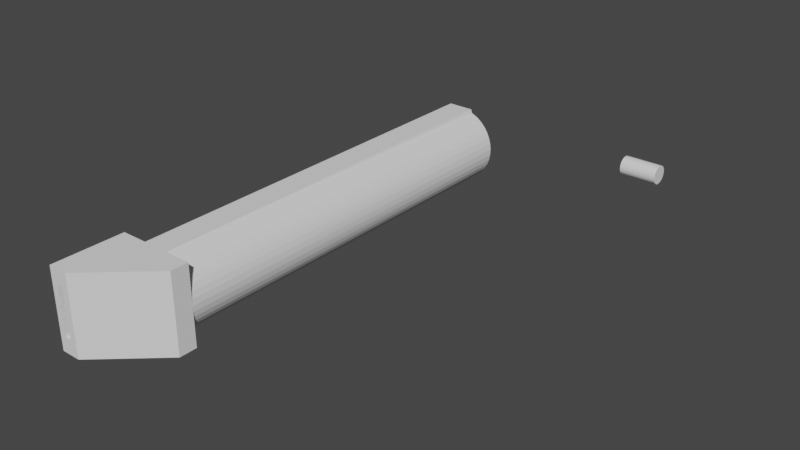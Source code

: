 # Source: flute_with_full_faces.blend  (saved by Blender 2.93.21; exported with 4.5.12 LTS)
import bpy
from mathutils import Matrix  # noqa: F401  (used for matrix-valued properties, if any)

bpy.ops.wm.read_factory_settings(use_empty=True)
scene = bpy.context.scene
scene.name = 'Scene'

# ---- collections
col_collection = bpy.data.collections.new('Collection'); scene.collection.children.link(col_collection)

# ---- world
world_world = bpy.data.worlds.new('World'); scene.world = world_world
world_world.use_nodes = True; world_world.node_tree.nodes.clear()
_N = world_world.node_tree.nodes; _L = world_world.node_tree.links
n0 = _N.new('ShaderNodeOutputWorld'); n0.name = 'World Output'; n0.location = (300, 300)
n1 = _N.new('ShaderNodeBackground'); n1.name = 'Background'; n1.location = (10, 300)
n1.inputs[0].default_value = (0.05088, 0.05088, 0.05088, 1.0)
_L.new(n1.outputs[0], n0.inputs[0])
n0.is_active_output = True
world_world.color = (0.05088, 0.05088, 0.05088)
world_world.use_sun_shadow = False
world_world.sun_shadow_jitter_overblur = 0.0

# ---- meshes
me_flute_gm_002 = bpy.data.meshes.new('flute-gm.002')
me_flute_gm_002.from_pydata([(8.31, 14.62, -2.715), (8.717, 14.62, -4.073), (8.769, 14.62, -4.788), (8.563, 14.62, -3.378), (1.968, 14.62, -1.88), (1.462, 14.62, -1.88), (1.462, 14.62, -7.697), (1.462, 0.0, -1.88), (7.165, 14.62, -2.272), (7.538, 14.62, -2.829), (7.813, 14.62, -3.447), (7.982, 14.62, -4.106), (8.038, 14.62, -4.788), (7.982, 14.62, -5.47), (7.813, 14.62, -6.13), (7.538, 14.62, -6.748), (7.165, 14.62, -7.305), (1.968, 14.62, -7.697), (1.169, 17.54, -7.697), (1.462, 0.0, -7.697), (0.9619, 14.62, -7.697), (1.968, 32.15, -1.88), (0.7308, 0.0, -1.88), (0.9619, 14.62, -1.88), (1.462, 17.54, -1.88), (1.507, 18.86, -1.88), (1.553, 20.19, -1.88), (1.599, 21.52, -1.88), (1.645, 22.85, -1.88), (1.691, 24.18, -1.88), (1.738, 25.51, -1.88), (1.784, 26.84, -1.88), (1.83, 28.17, -1.88), (1.876, 29.5, -1.88), (1.922, 30.83, -1.88), (6.706, 14.62, -1.793), (2.487, 14.62, -1.474), (6.175, 14.62, -1.408), (3.064, 14.62, -1.172), (2.558, 95.09, -1.43), (5.588, 14.62, -1.127), (3.683, 14.62, -0.9825), (3.135, 95.09, -1.144), (4.965, 14.62, -0.9595), (4.323, 14.62, -0.9109), (3.75, 95.09, -0.9694), (4.385, 95.09, -0.9102), (5.02, 95.09, -0.9694), (5.634, 95.09, -1.144), (6.211, 95.09, -1.43), (6.733, 95.09, -1.817), (7.184, 95.09, -2.296), (7.549, 95.09, -2.85), (7.818, 95.09, -3.462), (7.983, 95.09, -4.113), (8.038, 95.09, -4.788), (7.818, 95.09, -6.115), (7.983, 95.09, -5.463), (7.549, 95.09, -6.727), (7.184, 95.09, -7.281), (6.706, 14.62, -7.783), (6.733, 95.09, -7.759), (2.487, 14.62, -8.102), (6.175, 14.62, -8.169), (6.211, 95.09, -8.147), (3.064, 14.62, -8.404), (5.588, 14.62, -8.45), (5.634, 95.09, -8.432), (3.683, 14.62, -8.594), (4.965, 14.62, -8.617), (5.02, 95.09, -8.607), (4.323, 14.62, -8.666), (4.385, 95.09, -8.666), (3.75, 95.09, -8.607), (3.135, 95.09, -8.432), (2.558, 95.09, -8.147), (2.036, 95.09, -7.759), (1.462, 17.54, -7.697), (1.507, 18.86, -7.697), (1.922, 30.83, -7.697), (1.968, 32.15, -7.697), (1.876, 29.5, -7.697), (1.83, 28.17, -7.697), (1.784, 26.84, -7.697), (1.738, 25.51, -7.697), (1.691, 24.18, -7.697), (1.645, 22.85, -7.697), (1.599, 21.52, -7.697), (1.553, 20.19, -7.697), (5.846, 14.62, 0.0), (7.964, 14.62, -2.101), (8.765, 97.28, -4.581), (8.717, 14.62, -5.504), (8.74, 97.28, -5.32), (8.678, 97.28, -3.845), (8.482, 97.28, -3.133), (8.183, 97.28, -2.465), (7.787, 97.28, -1.853), (7.304, 97.28, -1.317), (6.752, 97.28, -0.8714), (5.992, 97.22, -0.4605), (5.846, 97.22, 0.0), (6.464, 14.62, -8.886), (5.846, 14.62, -9.176), (5.846, 97.28, -9.176), (7.029, 14.62, -8.5), (6.487, 97.28, -8.872), (7.533, 14.62, -8.027), (7.068, 97.28, -8.468), (7.964, 14.62, -7.476), (7.585, 97.28, -7.969), (8.31, 14.62, -6.861), (8.021, 97.28, -7.389), (8.563, 14.62, -6.199), (8.363, 97.28, -6.744), (8.605, 97.28, -6.048), (2.364, 14.62, -0.6583), (2.923, 14.62, -0.4008), (2.778, 97.22, -0.4605), (1.846, 14.62, -0.9941), (2.017, 97.28, -0.8714), (1.376, 14.62, -1.403), (1.465, 97.28, -1.317), (0.9619, 32.15, -1.88), (0.9821, 97.28, -1.853), (1.169, 17.54, -1.88), (0.9849, 30.53, -1.88), (1.008, 28.9, -1.88), (1.031, 27.28, -1.88), (1.054, 25.65, -1.88), (1.077, 24.03, -1.88), (1.1, 22.4, -1.88), (1.123, 20.78, -1.88), (1.146, 19.15, -1.88), (0.7308, 0.0, -7.697), (1.376, 14.62, -8.174), (0.9619, 32.15, -7.697), (1.146, 19.15, -7.697), (1.123, 20.78, -7.697), (1.1, 22.4, -7.697), (1.077, 24.03, -7.697), (1.054, 25.65, -7.697), (1.031, 27.28, -7.697), (1.008, 28.9, -7.697), (0.9849, 30.53, -7.697), (1.846, 14.62, -8.583), (1.701, 97.28, -8.468), (1.184, 97.28, -7.969), (2.364, 14.62, -8.918), (2.283, 97.28, -8.872), (2.923, 14.62, -9.176), (2.923, 97.28, -9.176), (2.923, 97.28, -9.527), (2.923, 97.22, 0.0), (1.479, 18.86, -2.288), (1.462, 17.54, -2.327), (1.496, 20.19, -2.28), (1.514, 21.52, -2.272), (1.532, 22.85, -2.265), (1.549, 24.18, -2.257), (1.567, 25.51, -2.249), (1.584, 26.84, -2.242), (1.602, 28.17, -2.234), (1.619, 29.5, -2.226), (1.637, 30.83, -2.219), (1.744, 32.15, -2.107), (1.585, 95.09, -2.296), (0.7306, 30.53, -2.313), (0.7662, 32.15, -2.16), (0.7855, 28.9, -2.319), (0.8404, 27.28, -2.326), (0.8953, 25.65, -2.332), (0.9502, 24.03, -2.339), (1.005, 22.4, -2.345), (1.06, 20.78, -2.352), (1.115, 19.15, -2.358), (1.169, 17.54, -2.409), (1.169, 17.54, -7.168), (1.462, 17.54, -7.249), (1.115, 19.15, -7.219), (1.06, 20.78, -7.225), (1.005, 22.4, -7.232), (0.9502, 24.03, -7.238), (0.8953, 25.65, -7.245), (0.8404, 27.28, -7.251), (0.7855, 28.9, -7.258), (0.7306, 30.53, -7.264), (0.7662, 32.15, -7.417), (0.7486, 97.28, -7.389), (1.637, 30.83, -7.358), (1.744, 32.15, -7.469), (1.619, 29.5, -7.35), (1.602, 28.17, -7.343), (1.584, 26.84, -7.335), (1.567, 25.51, -7.327), (1.549, 24.18, -7.32), (1.532, 22.85, -7.312), (1.514, 21.52, -7.304), (1.496, 20.19, -7.297), (1.479, 18.86, -7.289), (0.586, 97.28, -2.465), (0.5909, 32.15, -2.455), (0.4064, 97.28, -6.744), (0.2872, 97.28, -3.133), (0.3049, 32.15, -3.083), (0.4368, 32.15, -2.763), (0.1638, 97.28, -6.048), (0.09106, 97.28, -3.845), (0.1106, 32.15, -3.75), (0.196, 32.15, -3.413), (0.029, 97.28, -5.32), (0.004614, 97.28, -4.581), (0.01233, 32.15, -4.44), (0.04926, 32.15, -4.093), (0.01233, 32.15, -5.137), (0.0, 32.15, -4.788), (0.1106, 32.15, -5.827), (0.04926, 32.15, -5.484), (0.3049, 32.15, -6.493), (0.196, 32.15, -6.164), (0.5909, 32.15, -7.122), (0.4368, 32.15, -6.813), (0.5181, 30.53, -6.803), (0.3499, 30.53, -6.32), (0.2282, 30.53, -5.819), (0.1546, 30.53, -5.307), (0.1299, 30.53, -4.788), (0.1546, 30.53, -4.27), (0.2282, 30.53, -3.758), (0.3499, 30.53, -3.257), (0.5181, 30.53, -2.773), (0.7833, 32.15, -4.133), (0.7866, 95.09, -4.113), (0.7308, 95.09, -4.788), (0.7866, 95.09, -5.463), (0.7439, 32.15, -4.459), (0.7308, 32.15, -4.788), (0.9392, 32.15, -3.497), (0.9514, 95.09, -3.462), (0.8486, 32.15, -3.812), (1.194, 32.15, -2.899), (1.22, 95.09, -2.85), (0.9514, 95.09, -6.115), (1.055, 32.15, -3.192), (1.54, 32.15, -2.354), (1.22, 95.09, -6.727), (1.356, 32.15, -2.619), (1.585, 95.09, -7.281), (1.388, 30.83, -2.592), (1.18, 30.83, -2.995), (1.014, 30.83, -3.422), (0.8942, 30.83, -3.867), (0.8216, 30.83, -4.324), (0.7439, 32.15, -5.117), (0.7972, 30.83, -4.788), (1.356, 32.15, -6.958), (1.54, 32.15, -7.222), (1.055, 32.15, -6.384), (1.194, 32.15, -6.678), (0.8486, 32.15, -5.765), (0.9392, 32.15, -6.079), (0.7833, 32.15, -5.444), (0.8216, 30.83, -5.252), (0.8942, 30.83, -5.71), (1.014, 30.83, -6.155), (1.18, 30.83, -6.582), (1.388, 30.83, -6.985), (1.462, 17.54, -6.802), (1.454, 18.86, -6.878), (1.169, 17.54, -6.639), (1.462, 17.54, -6.354), (1.434, 18.86, -6.463), (1.169, 17.54, -6.11), (1.462, 17.54, -5.907), (1.417, 18.86, -6.047), (1.169, 17.54, -5.582), (1.462, 17.54, -5.46), (1.405, 18.86, -5.628), (1.169, 17.54, -5.053), (1.462, 17.54, -5.012), (1.398, 18.86, -5.209), (1.169, 17.54, -4.524), (1.462, 17.54, -4.565), (1.396, 18.86, -4.788), (1.462, 17.54, -4.117), (1.398, 18.86, -4.368), (1.169, 17.54, -3.995), (1.462, 17.54, -3.67), (1.405, 18.86, -3.948), (1.169, 17.54, -3.466), (1.462, 17.54, -3.222), (1.417, 18.86, -3.53), (1.169, 17.54, -2.937), (1.462, 17.54, -2.775), (1.434, 18.86, -3.113), (1.454, 18.86, -2.699), (1.088, 19.15, -2.84), (1.068, 19.15, -3.324), (1.052, 19.15, -3.811), (1.043, 19.15, -4.299), (1.04, 19.15, -4.788), (1.043, 19.15, -5.277), (1.052, 19.15, -5.765), (1.068, 19.15, -6.252), (1.088, 19.15, -6.737), (1.447, 20.19, -6.89), (1.405, 20.19, -6.477), (1.372, 20.19, -6.059), (1.349, 20.19, -5.637), (1.334, 20.19, -5.213), (1.329, 20.19, -4.788), (1.334, 20.19, -4.363), (1.349, 20.19, -3.939), (1.372, 20.19, -3.518), (1.405, 20.19, -3.1), (1.447, 20.19, -2.687), (1.396, 29.5, -2.604), (1.208, 29.5, -3.008), (1.059, 29.5, -3.434), (0.951, 29.5, -3.876), (0.8856, 29.5, -4.329), (0.8637, 29.5, -4.788), (0.8856, 29.5, -5.247), (0.951, 29.5, -5.701), (1.059, 29.5, -6.143), (1.208, 29.5, -6.569), (1.396, 29.5, -6.973), (1.403, 28.17, -2.616), (1.236, 28.17, -3.021), (1.104, 28.17, -3.446), (1.008, 28.17, -3.885), (0.9497, 28.17, -4.334), (0.9302, 28.17, -4.788), (0.9497, 28.17, -5.243), (1.008, 28.17, -5.692), (1.104, 28.17, -6.131), (1.236, 28.17, -6.556), (1.403, 28.17, -6.961), (1.41, 26.84, -2.628), (1.264, 26.84, -3.034), (1.149, 26.84, -3.458), (1.065, 26.84, -3.894), (1.014, 26.84, -4.339), (0.9967, 26.84, -4.788), (1.014, 26.84, -5.238), (1.065, 26.84, -5.683), (1.149, 26.84, -6.119), (1.264, 26.84, -6.542), (1.41, 26.84, -6.949), (1.418, 25.51, -2.64), (1.293, 25.51, -3.047), (1.193, 25.51, -3.47), (1.121, 25.51, -3.903), (1.078, 25.51, -4.344), (1.063, 25.51, -4.788), (1.078, 25.51, -5.233), (1.121, 25.51, -5.674), (1.193, 25.51, -6.107), (1.293, 25.51, -6.529), (1.418, 25.51, -6.937), (1.425, 24.18, -2.651), (1.321, 24.18, -3.061), (1.238, 24.18, -3.482), (1.178, 24.18, -3.912), (1.142, 24.18, -4.349), (1.13, 24.18, -4.788), (1.142, 24.18, -5.228), (1.178, 24.18, -5.665), (1.238, 24.18, -6.095), (1.321, 24.18, -6.516), (1.425, 24.18, -6.925), (1.432, 22.85, -2.663), (1.349, 22.85, -3.074), (1.283, 22.85, -3.494), (1.235, 22.85, -3.921), (1.206, 22.85, -4.354), (1.196, 22.85, -4.788), (1.206, 22.85, -5.223), (1.235, 22.85, -5.655), (1.283, 22.85, -6.083), (1.349, 22.85, -6.503), (1.432, 22.85, -6.913), (1.44, 21.52, -2.675), (1.377, 21.52, -3.087), (1.328, 21.52, -3.506), (1.292, 21.52, -3.93), (1.27, 21.52, -4.358), (1.263, 21.52, -4.788), (1.27, 21.52, -5.218), (1.292, 21.52, -5.646), (1.328, 21.52, -6.071), (1.377, 21.52, -6.49), (1.44, 21.52, -6.901), (1.007, 20.78, -2.83), (0.965, 20.78, -3.315), (0.9347, 20.78, -3.804), (0.9163, 20.78, -4.295), (0.9102, 20.78, -4.788), (0.9163, 20.78, -5.281), (0.9347, 20.78, -5.773), (0.965, 20.78, -6.262), (1.007, 20.78, -6.746), (0.5995, 28.9, -6.794), (0.4524, 28.9, -6.31), (0.3459, 28.9, -5.811), (0.2815, 28.9, -5.302), (0.26, 28.9, -4.788), (0.2815, 28.9, -4.274), (0.3459, 28.9, -3.765), (0.4524, 28.9, -3.266), (0.5995, 28.9, -2.783), (0.681, 27.28, -6.784), (0.5549, 27.28, -6.301), (0.4637, 27.28, -5.804), (0.4085, 27.28, -5.298), (0.39, 27.28, -4.788), (0.4085, 27.28, -4.278), (0.4637, 27.28, -3.773), (0.5549, 27.28, -3.276), (0.681, 27.28, -2.792), (0.7625, 25.65, -6.775), (0.6574, 25.65, -6.291), (0.5814, 25.65, -5.796), (0.5354, 25.65, -5.294), (0.52, 25.65, -4.788), (0.5354, 25.65, -4.283), (0.5814, 25.65, -3.781), (0.6574, 25.65, -3.286), (0.7625, 25.65, -2.802), (0.844, 24.03, -6.765), (0.76, 24.03, -6.281), (0.6992, 24.03, -5.788), (0.6624, 24.03, -5.29), (0.6501, 24.03, -4.788), (0.6624, 24.03, -4.287), (0.6992, 24.03, -3.788), (0.76, 24.03, -3.295), (0.844, 24.03, -2.811), (0.9255, 22.4, -6.756), (0.8625, 22.4, -6.272), (0.8169, 22.4, -5.781), (0.7894, 22.4, -5.286), (0.7801, 22.4, -4.788), (0.7894, 22.4, -4.291), (0.8169, 22.4, -3.796), (0.8625, 22.4, -3.305), (0.9255, 22.4, -2.821), (0.0, 0.0, -9.527), (5.846, 97.28, -9.527), (2.923, 14.62, -9.527), (5.846, 14.62, -9.527), (8.769, 10.96, -9.527), (8.74, 14.62, -9.528), (8.769, 14.62, -9.527), (2.192, 0.0, -9.527), (0.0, 14.62, -9.527), (0.0, 0.0, 0.0), (8.762, 14.62, 0.0), (2.923, 14.62, 0.0), (8.769, 10.96, 0.0), (2.192, 0.0, 0.0), (0.007044, 14.62, 0.0), (6.905, 14.62, -0.7623), (7.435, 14.62, -1.373)], [], [(4, 6, 5), (7, 5, 6), (8, 6, 4), (9, 6, 8), (10, 6, 9), (11, 6, 10), (12, 6, 11), (13, 6, 12), (14, 6, 13), (15, 6, 14), (16, 6, 15), (17, 6, 16), (18, 6, 17), (19, 6, 20), (18, 20, 6), (19, 7, 6), (21, 4, 5), (22, 23, 5), (24, 5, 23), (7, 22, 5), (25, 5, 24), (26, 5, 25), (27, 5, 26), (28, 5, 27), (29, 5, 28), (30, 5, 29), (31, 5, 30), (32, 5, 31), (33, 5, 32), (34, 5, 33), (21, 5, 34), (35, 4, 36), (21, 36, 4), (8, 4, 35), (37, 36, 38), (39, 38, 36), (35, 36, 37), (40, 38, 41), (42, 41, 38), (37, 38, 40), (42, 38, 39), (43, 41, 44), (45, 44, 41), (40, 41, 43), (45, 41, 42), (46, 43, 44), (46, 44, 45), (47, 40, 43), (47, 43, 46), (48, 37, 40), (48, 40, 47), (49, 35, 37), (49, 37, 48), (50, 8, 35), (50, 35, 49), (51, 9, 8), (51, 8, 50), (52, 10, 9), (52, 9, 51), (53, 11, 10), (53, 10, 52), (54, 12, 11), (54, 11, 53), (55, 13, 12), (55, 12, 54), (56, 14, 13), (57, 13, 55), (56, 13, 57), (58, 15, 14), (58, 14, 56), (59, 16, 15), (59, 15, 58), (17, 16, 60), (61, 60, 16), (61, 16, 59), (62, 60, 63), (64, 63, 60), (17, 60, 62), (64, 60, 61), (65, 63, 66), (67, 66, 63), (62, 63, 65), (67, 63, 64), (68, 66, 69), (70, 69, 66), (65, 66, 68), (70, 66, 67), (68, 69, 71), (72, 71, 69), (72, 69, 70), (73, 68, 71), (73, 71, 72), (74, 65, 68), (74, 68, 73), (75, 62, 65), (75, 65, 74), (76, 17, 62), (76, 62, 75), (18, 17, 77), (78, 77, 17), (79, 17, 80), (76, 80, 17), (81, 17, 79), (82, 17, 81), (83, 17, 82), (84, 17, 83), (85, 17, 84), (86, 17, 85), (87, 17, 86), (88, 17, 87), (78, 17, 88), (91, 1, 2), (92, 2, 452, 450, 103, 102, 105, 107, 109, 111, 113), (93, 2, 92), (452, 2, 453), (91, 2, 93), (94, 3, 1), (94, 1, 91), (95, 0, 3), (95, 3, 94), (96, 90, 0), (96, 0, 95), (101, 153, 458, 461, 456, 460, 459, 457, 89), (97, 90, 96), (100, 101, 89), (104, 102, 103), (106, 105, 102), (106, 102, 104), (108, 107, 105), (108, 105, 106), (110, 109, 107), (110, 107, 108), (112, 111, 109), (112, 109, 110), (114, 113, 111), (114, 111, 112), (115, 92, 113), (115, 113, 114), (93, 92, 115), (118, 116, 117), (120, 119, 116), (120, 116, 118), (122, 121, 119), (122, 119, 120), (121, 123, 23), (124, 121, 122), (125, 24, 23), (126, 23, 123), (123, 121, 124), (127, 23, 126), (128, 23, 127), (129, 23, 128), (130, 23, 129), (131, 23, 130), (132, 23, 131), (133, 23, 132), (125, 23, 133), (148, 150, 449, 455, 20, 135, 145), (455, 461, 23, 20), (136, 135, 20), (137, 20, 18), (138, 20, 137), (139, 20, 138), (140, 20, 139), (141, 20, 140), (142, 20, 141), (143, 20, 142), (144, 20, 143), (136, 20, 144), (146, 145, 135), (147, 135, 136), (146, 135, 147), (149, 148, 145), (149, 145, 146), (149, 150, 148), (20, 23, 22, 134), (448, 104, 103, 450), (151, 150, 149), (150, 151, 152, 449), (118, 153, 101, 100), (154, 25, 24), (155, 24, 125), (154, 24, 155), (156, 26, 25), (156, 25, 154), (157, 27, 26), (156, 157, 26), (158, 28, 27), (157, 158, 27), (159, 29, 28), (158, 159, 28), (160, 30, 29), (159, 160, 29), (161, 31, 30), (160, 161, 30), (162, 32, 31), (161, 162, 31), (163, 33, 32), (162, 163, 32), (164, 34, 33), (163, 164, 33), (165, 21, 34), (164, 165, 34), (165, 166, 21), (167, 126, 123), (168, 123, 124), (167, 123, 168), (169, 127, 126), (169, 126, 167), (170, 128, 127), (170, 127, 169), (171, 129, 128), (171, 128, 170), (172, 130, 129), (172, 129, 171), (173, 131, 130), (173, 130, 172), (174, 132, 131), (174, 131, 173), (175, 133, 132), (174, 175, 132), (176, 125, 133), (175, 176, 133), (176, 155, 125), (177, 18, 77), (178, 77, 78), (177, 77, 178), (179, 137, 18), (179, 18, 177), (180, 138, 137), (180, 137, 179), (181, 139, 138), (180, 181, 138), (182, 140, 139), (181, 182, 139), (183, 141, 140), (182, 183, 140), (184, 142, 141), (183, 184, 141), (185, 143, 142), (184, 185, 142), (186, 144, 143), (185, 186, 143), (187, 136, 144), (186, 187, 144), (147, 136, 188), (187, 188, 136), (189, 79, 80), (190, 80, 76), (189, 80, 190), (191, 81, 79), (191, 79, 189), (192, 82, 81), (192, 81, 191), (193, 83, 82), (193, 82, 192), (194, 84, 83), (194, 83, 193), (195, 85, 84), (195, 84, 194), (196, 86, 85), (196, 85, 195), (197, 87, 86), (197, 86, 196), (198, 88, 87), (198, 87, 197), (199, 78, 88), (198, 199, 88), (199, 178, 78), (149, 120, 118), (151, 149, 118), (100, 104, 118), (118, 104, 151), (146, 122, 120), (149, 146, 120), (147, 124, 122), (146, 147, 122), (188, 200, 124), (201, 124, 200), (147, 188, 124), (168, 124, 201), (202, 203, 200), (204, 200, 203), (188, 202, 200), (205, 200, 204), (201, 200, 205), (206, 207, 203), (208, 203, 207), (202, 206, 203), (209, 203, 208), (204, 203, 209), (210, 211, 207), (212, 207, 211), (206, 210, 207), (213, 207, 212), (208, 207, 213), (214, 211, 210), (215, 211, 214), (212, 211, 215), (216, 210, 206), (217, 210, 216), (214, 210, 217), (218, 206, 202), (219, 206, 218), (216, 206, 219), (220, 202, 188), (221, 202, 220), (218, 202, 221), (220, 188, 187), (186, 220, 187), (186, 221, 220), (222, 218, 221), (222, 221, 186), (223, 219, 218), (223, 218, 222), (223, 216, 219), (224, 217, 216), (224, 216, 223), (225, 214, 217), (225, 217, 224), (225, 215, 214), (226, 212, 215), (226, 215, 225), (227, 213, 212), (227, 212, 226), (228, 208, 213), (228, 213, 227), (228, 209, 208), (229, 204, 209), (229, 209, 228), (230, 205, 204), (230, 204, 229), (230, 201, 205), (167, 168, 201), (167, 201, 230), (100, 106, 104), (99, 108, 106), (100, 99, 106), (98, 110, 108), (99, 98, 108), (97, 112, 110), (98, 97, 110), (96, 114, 112), (97, 96, 112), (95, 115, 114), (96, 95, 114), (94, 93, 115), (95, 94, 115), (94, 91, 93), (231, 233, 232), (234, 232, 233), (235, 233, 231), (236, 233, 235), (234, 233, 236), (237, 232, 238), (234, 238, 232), (239, 232, 237), (231, 232, 239), (240, 238, 241), (242, 241, 238), (243, 238, 240), (237, 238, 243), (234, 242, 238), (244, 241, 166), (245, 166, 241), (246, 241, 244), (240, 241, 246), (242, 245, 241), (76, 39, 36, 21, 166, 247), (244, 166, 165), (245, 247, 166), (75, 42, 39), (76, 75, 39), (74, 45, 42), (75, 74, 42), (73, 46, 45), (74, 73, 45), (72, 47, 46), (73, 72, 46), (70, 48, 47), (72, 70, 47), (67, 49, 48), (70, 67, 48), (64, 50, 49), (67, 64, 49), (61, 51, 50), (64, 61, 50), (59, 52, 51), (61, 59, 51), (58, 53, 52), (59, 58, 52), (56, 54, 53), (58, 56, 53), (57, 55, 54), (56, 57, 54), (164, 244, 165), (248, 246, 244), (248, 244, 164), (248, 240, 246), (249, 243, 240), (249, 240, 248), (250, 237, 243), (250, 243, 249), (250, 239, 237), (251, 231, 239), (251, 239, 250), (252, 235, 231), (252, 231, 251), (252, 236, 235), (253, 234, 236), (254, 253, 236), (254, 236, 252), (190, 76, 247), (255, 247, 245), (256, 247, 255), (190, 247, 256), (257, 245, 242), (258, 245, 257), (255, 245, 258), (259, 242, 234), (260, 242, 259), (257, 242, 260), (261, 234, 253), (259, 234, 261), (262, 261, 253), (262, 253, 254), (263, 259, 261), (263, 261, 262), (263, 260, 259), (264, 257, 260), (264, 260, 263), (265, 258, 257), (265, 257, 264), (265, 255, 258), (266, 256, 255), (266, 255, 265), (189, 190, 256), (189, 256, 266), (177, 178, 267), (268, 267, 178), (268, 178, 199), (269, 267, 270), (271, 270, 267), (177, 267, 269), (271, 267, 268), (272, 270, 273), (274, 273, 270), (269, 270, 272), (274, 270, 271), (275, 273, 276), (277, 276, 273), (272, 273, 275), (277, 273, 274), (278, 276, 279), (280, 279, 276), (275, 276, 278), (280, 276, 277), (281, 279, 282), (283, 282, 279), (278, 279, 281), (283, 279, 280), (281, 282, 284), (285, 284, 282), (285, 282, 283), (286, 284, 287), (288, 287, 284), (281, 284, 286), (288, 284, 285), (289, 287, 290), (291, 290, 287), (286, 287, 289), (291, 287, 288), (292, 290, 293), (294, 293, 290), (289, 290, 292), (294, 290, 291), (176, 293, 155), (295, 155, 293), (292, 293, 176), (295, 293, 294), (154, 155, 295), (296, 292, 176), (296, 176, 175), (297, 289, 292), (297, 292, 296), (298, 286, 289), (298, 289, 297), (299, 281, 286), (299, 286, 298), (300, 278, 281), (300, 281, 299), (301, 275, 278), (301, 278, 300), (302, 272, 275), (302, 275, 301), (303, 269, 272), (303, 272, 302), (304, 177, 269), (304, 269, 303), (179, 177, 304), (198, 268, 199), (305, 271, 268), (198, 305, 268), (306, 274, 271), (305, 306, 271), (307, 277, 274), (306, 307, 274), (308, 280, 277), (307, 308, 277), (309, 283, 280), (308, 309, 280), (310, 285, 283), (309, 310, 283), (311, 288, 285), (310, 311, 285), (312, 291, 288), (311, 312, 288), (313, 294, 291), (312, 313, 291), (314, 295, 294), (313, 314, 294), (315, 154, 295), (314, 315, 295), (315, 156, 154), (163, 248, 164), (316, 249, 248), (316, 248, 163), (317, 250, 249), (317, 249, 316), (318, 251, 250), (318, 250, 317), (319, 252, 251), (319, 251, 318), (320, 254, 252), (320, 252, 319), (321, 262, 254), (321, 254, 320), (322, 263, 262), (322, 262, 321), (323, 264, 263), (323, 263, 322), (324, 265, 264), (324, 264, 323), (325, 266, 265), (325, 265, 324), (326, 189, 266), (326, 266, 325), (191, 189, 326), (162, 316, 163), (327, 317, 316), (327, 316, 162), (328, 318, 317), (328, 317, 327), (329, 319, 318), (329, 318, 328), (330, 320, 319), (330, 319, 329), (331, 321, 320), (331, 320, 330), (332, 322, 321), (332, 321, 331), (333, 323, 322), (333, 322, 332), (334, 324, 323), (334, 323, 333), (335, 325, 324), (335, 324, 334), (336, 326, 325), (336, 325, 335), (337, 191, 326), (337, 326, 336), (192, 191, 337), (161, 327, 162), (338, 328, 327), (338, 327, 161), (339, 329, 328), (339, 328, 338), (340, 330, 329), (340, 329, 339), (341, 331, 330), (341, 330, 340), (342, 332, 331), (342, 331, 341), (343, 333, 332), (343, 332, 342), (344, 334, 333), (344, 333, 343), (345, 335, 334), (345, 334, 344), (346, 336, 335), (346, 335, 345), (347, 337, 336), (347, 336, 346), (348, 192, 337), (348, 337, 347), (193, 192, 348), (160, 338, 161), (349, 339, 338), (349, 338, 160), (350, 340, 339), (350, 339, 349), (351, 341, 340), (351, 340, 350), (352, 342, 341), (352, 341, 351), (353, 343, 342), (353, 342, 352), (354, 344, 343), (354, 343, 353), (355, 345, 344), (355, 344, 354), (356, 346, 345), (356, 345, 355), (357, 347, 346), (357, 346, 356), (358, 348, 347), (358, 347, 357), (359, 193, 348), (359, 348, 358), (194, 193, 359), (159, 349, 160), (360, 350, 349), (360, 349, 159), (361, 351, 350), (361, 350, 360), (362, 352, 351), (362, 351, 361), (363, 353, 352), (363, 352, 362), (364, 354, 353), (364, 353, 363), (365, 355, 354), (365, 354, 364), (366, 356, 355), (366, 355, 365), (367, 357, 356), (367, 356, 366), (368, 358, 357), (368, 357, 367), (369, 359, 358), (369, 358, 368), (370, 194, 359), (370, 359, 369), (195, 194, 370), (158, 360, 159), (371, 361, 360), (371, 360, 158), (372, 362, 361), (372, 361, 371), (373, 363, 362), (373, 362, 372), (374, 364, 363), (374, 363, 373), (375, 365, 364), (375, 364, 374), (376, 366, 365), (376, 365, 375), (377, 367, 366), (377, 366, 376), (378, 368, 367), (378, 367, 377), (379, 369, 368), (379, 368, 378), (380, 370, 369), (380, 369, 379), (381, 195, 370), (381, 370, 380), (196, 195, 381), (157, 371, 158), (382, 372, 371), (382, 371, 157), (383, 373, 372), (383, 372, 382), (384, 374, 373), (384, 373, 383), (385, 375, 374), (385, 374, 384), (386, 376, 375), (386, 375, 385), (387, 377, 376), (387, 376, 386), (388, 378, 377), (388, 377, 387), (389, 379, 378), (389, 378, 388), (390, 380, 379), (390, 379, 389), (391, 381, 380), (391, 380, 390), (392, 196, 381), (392, 381, 391), (197, 196, 392), (156, 382, 157), (315, 383, 382), (315, 382, 156), (314, 384, 383), (314, 383, 315), (313, 385, 384), (313, 384, 314), (312, 386, 385), (312, 385, 313), (311, 387, 386), (311, 386, 312), (310, 388, 387), (310, 387, 311), (309, 389, 388), (309, 388, 310), (308, 390, 389), (308, 389, 309), (307, 391, 390), (307, 390, 308), (306, 392, 391), (306, 391, 307), (305, 197, 392), (305, 392, 306), (198, 197, 305), (174, 296, 175), (393, 297, 296), (174, 393, 296), (394, 298, 297), (393, 394, 297), (395, 299, 298), (394, 395, 298), (396, 300, 299), (395, 396, 299), (397, 301, 300), (396, 397, 300), (398, 302, 301), (397, 398, 301), (399, 303, 302), (398, 399, 302), (400, 304, 303), (399, 400, 303), (401, 179, 304), (400, 401, 304), (401, 180, 179), (185, 222, 186), (402, 223, 222), (402, 222, 185), (403, 224, 223), (403, 223, 402), (404, 225, 224), (404, 224, 403), (405, 226, 225), (405, 225, 404), (406, 227, 226), (406, 226, 405), (407, 228, 227), (407, 227, 406), (408, 229, 228), (408, 228, 407), (409, 230, 229), (409, 229, 408), (410, 167, 230), (410, 230, 409), (169, 167, 410), (184, 402, 185), (411, 403, 402), (411, 402, 184), (412, 404, 403), (412, 403, 411), (413, 405, 404), (413, 404, 412), (414, 406, 405), (414, 405, 413), (415, 407, 406), (415, 406, 414), (416, 408, 407), (416, 407, 415), (417, 409, 408), (417, 408, 416), (418, 410, 409), (418, 409, 417), (419, 169, 410), (419, 410, 418), (170, 169, 419), (183, 411, 184), (420, 412, 411), (420, 411, 183), (421, 413, 412), (421, 412, 420), (422, 414, 413), (422, 413, 421), (423, 415, 414), (423, 414, 422), (424, 416, 415), (424, 415, 423), (425, 417, 416), (425, 416, 424), (426, 418, 417), (426, 417, 425), (427, 419, 418), (427, 418, 426), (428, 170, 419), (428, 419, 427), (171, 170, 428), (182, 420, 183), (429, 421, 420), (429, 420, 182), (430, 422, 421), (430, 421, 429), (431, 423, 422), (431, 422, 430), (432, 424, 423), (432, 423, 431), (433, 425, 424), (433, 424, 432), (434, 426, 425), (434, 425, 433), (435, 427, 426), (435, 426, 434), (436, 428, 427), (436, 427, 435), (437, 171, 428), (437, 428, 436), (172, 171, 437), (181, 429, 182), (438, 430, 429), (438, 429, 181), (439, 431, 430), (439, 430, 438), (440, 432, 431), (440, 431, 439), (441, 433, 432), (441, 432, 440), (442, 434, 433), (442, 433, 441), (443, 435, 434), (443, 434, 442), (444, 436, 435), (444, 435, 443), (445, 437, 436), (445, 436, 444), (446, 172, 437), (446, 437, 445), (173, 172, 446), (180, 438, 181), (401, 439, 438), (401, 438, 180), (400, 440, 439), (400, 439, 401), (399, 441, 440), (399, 440, 400), (398, 442, 441), (398, 441, 399), (397, 443, 442), (397, 442, 398), (396, 444, 443), (396, 443, 397), (395, 445, 444), (395, 444, 396), (394, 446, 445), (394, 445, 395), (393, 173, 446), (393, 446, 394), (174, 173, 393), (451, 459, 460, 454), (453, 2, 457, 459, 451), (1, 457, 2), (455, 447, 456, 461), (152, 151, 104, 448), (448, 450, 452, 453, 451, 454, 447, 455, 449, 152), (19, 134, 447, 454), (7, 460, 456, 22), (22, 456, 447, 134), (19, 454, 460, 7), (153, 118, 117, 458), (0, 90, 463, 462, 89, 457, 1, 3), (100, 89, 462, 463, 90, 97, 98, 99), (119, 121, 23, 461, 458, 117, 116), (20, 134, 19)])
me_flute_gm_002.use_remesh_fix_poles = True
me_flute_gm_002.use_remesh_preserve_attributes = False
me_flute_gm_002.update()
me_cylinder = bpy.data.meshes.new('Cylinder')
me_cylinder.from_pydata([(0.0, 1.0, -1.0), (0.0, 1.0, 1.0), (0.1951, 0.9808, -1.0), (0.1951, 0.9808, 1.0), (0.3827, 0.9239, -1.0), (0.3827, 0.9239, 1.0), (0.5556, 0.8315, -1.0), (0.5556, 0.8315, 1.0), (0.7071, 0.7071, -1.0), (0.7071, 0.7071, 1.0), (0.8315, 0.5556, -1.0), (0.8315, 0.5556, 1.0), (0.9239, 0.3827, -1.0), (0.9239, 0.3827, 1.0), (0.9808, 0.1951, -1.0), (0.9808, 0.1951, 1.0), (1.0, -4.371e-08, -1.0), (1.0, -4.371e-08, 1.0), (0.9808, -0.1951, -1.0), (0.9808, -0.1951, 1.0), (0.9239, -0.3827, -1.0), (0.9239, -0.3827, 1.0), (0.8315, -0.5556, -1.0), (0.8315, -0.5556, 1.0), (0.7071, -0.7071, -1.0), (0.7071, -0.7071, 1.0), (0.5556, -0.8315, -1.0), (0.5556, -0.8315, 1.0), (0.3827, -0.9239, -1.0), (0.3827, -0.9239, 1.0), (0.1951, -0.9808, -1.0), (0.1951, -0.9808, 1.0), (-8.742e-08, -1.0, -1.0), (-8.742e-08, -1.0, 1.0), (-0.1951, -0.9808, -1.0), (-0.1951, -0.9808, 1.0), (-0.3827, -0.9239, -1.0), (-0.3827, -0.9239, 1.0), (-0.5556, -0.8315, -1.0), (-0.5556, -0.8315, 1.0), (-0.7071, -0.7071, -1.0), (-0.7071, -0.7071, 1.0), (-0.8315, -0.5556, -1.0), (-0.8315, -0.5556, 1.0), (-0.9239, -0.3827, -1.0), (-0.9239, -0.3827, 1.0), (-0.9808, -0.1951, -1.0), (-0.9808, -0.1951, 1.0), (-1.0, 1.192e-08, -1.0), (-1.0, 1.192e-08, 1.0), (-0.9808, 0.1951, -1.0), (-0.9808, 0.1951, 1.0), (-0.9239, 0.3827, -1.0), (-0.9239, 0.3827, 1.0), (-0.8315, 0.5556, -1.0), (-0.8315, 0.5556, 1.0), (-0.7071, 0.7071, -1.0), (-0.7071, 0.7071, 1.0), (-0.5556, 0.8315, -1.0), (-0.5556, 0.8315, 1.0), (-0.3827, 0.9239, -1.0), (-0.3827, 0.9239, 1.0), (-0.1951, 0.9808, -1.0), (-0.1951, 0.9808, 1.0)], [], [(0, 1, 3, 2), (2, 3, 5, 4), (4, 5, 7, 6), (6, 7, 9, 8), (8, 9, 11, 10), (10, 11, 13, 12), (12, 13, 15, 14), (14, 15, 17, 16), (16, 17, 19, 18), (18, 19, 21, 20), (20, 21, 23, 22), (22, 23, 25, 24), (24, 25, 27, 26), (26, 27, 29, 28), (28, 29, 31, 30), (30, 31, 33, 32), (32, 33, 35, 34), (34, 35, 37, 36), (36, 37, 39, 38), (38, 39, 41, 40), (40, 41, 43, 42), (42, 43, 45, 44), (44, 45, 47, 46), (46, 47, 49, 48), (48, 49, 51, 50), (50, 51, 53, 52), (52, 53, 55, 54), (54, 55, 57, 56), (56, 57, 59, 58), (58, 59, 61, 60), (3, 1, 63, 61, 59, 57, 55, 53, 51, 49, 47, 45, 43, 41, 39, 37, 35, 33, 31, 29, 27, 25, 23, 21, 19, 17, 15, 13, 11, 9, 7, 5), (60, 61, 63, 62), (62, 63, 1, 0), (0, 2, 4, 6, 8, 10, 12, 14, 16, 18, 20, 22, 24, 26, 28, 30, 32, 34, 36, 38, 40, 42, 44, 46, 48, 50, 52, 54, 56, 58, 60, 62)])
_uv = me_cylinder.uv_layers.new(name='UVMap')
_uv.uv.foreach_set('vector', [1.0, 0.5, 1.0, 1.0, 0.9688, 1.0, 0.9688, 0.5, 0.9688, 0.5, 0.9688, 1.0, 0.9375, 1.0, 0.9375, 0.5, 0.9375, 0.5, 0.9375, 1.0, 0.9062, 1.0, 0.9062, 0.5, 0.9062, 0.5, 0.9062, 1.0, 0.875, 1.0, 0.875, 0.5, 0.875, 0.5, 0.875, 1.0, 0.8438, 1.0, 0.8438, 0.5, 0.8438, 0.5, 0.8438, 1.0, 0.8125, 1.0, 0.8125, 0.5, 0.8125, 0.5, 0.8125, 1.0, 0.7812, 1.0, 0.7812, 0.5, 0.7812, 0.5, 0.7812, 1.0, 0.75, 1.0, 0.75, 0.5, 0.75, 0.5, 0.75, 1.0, 0.7188, 1.0, 0.7188, 0.5, 0.7188, 0.5, 0.7188, 1.0, 0.6875, 1.0, 0.6875, 0.5, 0.6875, 0.5, 0.6875, 1.0, 0.6562, 1.0, 0.6562, 0.5, 0.6562, 0.5, 0.6562, 1.0, 0.625, 1.0, 0.625, 0.5, 0.625, 0.5, 0.625, 1.0, 0.5938, 1.0, 0.5938, 0.5, 0.5938, 0.5, 0.5938, 1.0, 0.5625, 1.0, 0.5625, 0.5, 0.5625, 0.5, 0.5625, 1.0, 0.5312, 1.0, 0.5312, 0.5, 0.5312, 0.5, 0.5312, 1.0, 0.5, 1.0, 0.5, 0.5, 0.5, 0.5, 0.5, 1.0, 0.4688, 1.0, 0.4688, 0.5, 0.4688, 0.5, 0.4688, 1.0, 0.4375, 1.0, 0.4375, 0.5, 0.4375, 0.5, 0.4375, 1.0, 0.4062, 1.0, 0.4062, 0.5, 0.4062, 0.5, 0.4062, 1.0, 0.375, 1.0, 0.375, 0.5, 0.375, 0.5, 0.375, 1.0, 0.3438, 1.0, 0.3438, 0.5, 0.3438, 0.5, 0.3438, 1.0, 0.3125, 1.0, 0.3125, 0.5, 0.3125, 0.5, 0.3125, 1.0, 0.2812, 1.0, 0.2812, 0.5, 0.2812, 0.5, 0.2812, 1.0, 0.25, 1.0, 0.25, 0.5, 0.25, 0.5, 0.25, 1.0, 0.2188, 1.0, 0.2188, 0.5, 0.2188, 0.5, 0.2188, 1.0, 0.1875, 1.0, 0.1875, 0.5, 0.1875, 0.5, 0.1875, 1.0, 0.1562, 1.0, 0.1562, 0.5, 0.1562, 0.5, 0.1562, 1.0, 0.125, 1.0, 0.125, 0.5, 0.125, 0.5, 0.125, 1.0, 0.09375, 1.0, 0.09375, 0.5, 0.09375, 0.5, 0.09375, 1.0, 0.0625, 1.0, 0.0625, 0.5, 0.2968, 0.4854, 0.25, 0.49, 0.2032, 0.4854, 0.1582, 0.4717, 0.1167, 0.4496, 0.08029, 0.4197, 0.05045, 0.3833, 0.02827, 0.3418, 0.01461, 0.2968, 0.01, 0.25, 0.01461, 0.2032, 0.02827, 0.1582, 0.05045, 0.1167, 0.08029, 0.08029, 0.1167, 0.05045, 0.1582, 0.02827, 0.2032, 0.01461, 0.25, 0.01, 0.2968, 0.01461, 0.3418, 0.02827, 0.3833, 0.05045, 0.4197, 0.08029, 0.4496, 0.1167, 0.4717, 0.1582, 0.4854, 0.2032, 0.49, 0.25, 0.4854, 0.2968, 0.4717, 0.3418, 0.4496, 0.3833, 0.4197, 0.4197, 0.3833, 0.4496, 0.3418, 0.4717, 0.0625, 0.5, 0.0625, 1.0, 0.03125, 1.0, 0.03125, 0.5, 0.03125, 0.5, 0.03125, 1.0, 0.0, 1.0, 0.0, 0.5, 0.75, 0.49, 0.7968, 0.4854, 0.8418, 0.4717, 0.8833, 0.4496, 0.9197, 0.4197, 0.9496, 0.3833, 0.9717, 0.3418, 0.9854, 0.2968, 0.99, 0.25, 0.9854, 0.2032, 0.9717, 0.1582, 0.9496, 0.1167, 0.9197, 0.08029, 0.8833, 0.05045, 0.8418, 0.02827, 0.7968, 0.01461, 0.75, 0.01, 0.7032, 0.01461, 0.6582, 0.02827, 0.6167, 0.05045, 0.5803, 0.08029, 0.5504, 0.1167, 0.5283, 0.1582, 0.5146, 0.2032, 0.51, 0.25, 0.5146, 0.2968, 0.5283, 0.3418, 0.5504, 0.3833, 0.5803, 0.4197, 0.6167, 0.4496, 0.6582, 0.4717, 0.7032, 0.4854])
me_cylinder.use_remesh_fix_poles = True
me_cylinder.use_remesh_preserve_attributes = False
me_cylinder.update()

# ---- objects
ob_flute_gm = bpy.data.objects.new('flute-gm', me_flute_gm_002)
ob_finger_hole = bpy.data.objects.new('finger-hole', me_cylinder)

# ---- transforms, parenting, visibility, modifiers, constraints
ob_flute_gm.location = (40.0, 0.0, 0.0)
ob_flute_gm.scale = (2.281, 1.234, 2.099)
_vg = ob_flute_gm.vertex_groups.new(name='end')
_vg = ob_flute_gm.vertex_groups.new(name='top')
_vg = ob_flute_gm.vertex_groups.new(name='top_a')
_vg = ob_flute_gm.vertex_groups.new(name='top_b')
_vg = ob_flute_gm.vertex_groups.new(name='top_c')
_vg = ob_flute_gm.vertex_groups.new(name='top_d')
_vg = ob_flute_gm.vertex_groups.new(name='top_e')
_vg = ob_flute_gm.vertex_groups.new(name='top_f')
_vg = ob_flute_gm.vertex_groups.new(name='top_g')
_vg = ob_flute_gm.vertex_groups.new(name='top_h')
_vg = ob_flute_gm.vertex_groups.new(name='top_i')
_vg = ob_flute_gm.vertex_groups.new(name='bot_a')
_vg = ob_flute_gm.vertex_groups.new(name='bot_b')
_vg = ob_flute_gm.vertex_groups.new(name='bot_c')
_vg = ob_flute_gm.vertex_groups.new(name='bot_d')
_vg = ob_flute_gm.vertex_groups.new(name='bot_e')
_vg = ob_flute_gm.vertex_groups.new(name='bot_f')
_vg = ob_flute_gm.vertex_groups.new(name='bot_g')
_vg = ob_flute_gm.vertex_groups.new(name='bot_h')
_vg = ob_flute_gm.vertex_groups.new(name='bot_i')
ob_finger_hole.location = (93.23, 141.3, -13.27)
ob_finger_hole.rotation_euler = (0.0, 1.571, 0.0)
ob_finger_hole.scale = (2.5, 2.5, 5.0)

# ---- collection membership
col_collection.objects.link(ob_flute_gm)
col_collection.objects.link(ob_finger_hole)

# ---- scene / render settings (as saved in the file)
scene.frame_start = 1; scene.frame_end = 250; scene.frame_set(72)
scene.render.engine = 'BLENDER_EEVEE_NEXT'
scene.cycles.use_denoising = False
scene.cycles.samples = 128
scene.cycles.sampling_pattern = 'TABULATED_SOBOL'
scene.cycles.use_adaptive_sampling = False
scene.cycles.use_light_tree = False
scene.view_settings.view_transform = 'Filmic'
scene.unit_settings.scale_length = 0.001
bpy.context.view_layer.update()

# ---- added for rendering (the .blend has no active camera and no usable light): camera, sun
cam_auto = bpy.data.cameras.new('AutoCamera')
cam_auto.lens = 50.0
cam_auto.sensor_width = 36.0
cam_auto.clip_end = 2540.64
ob_auto_camera = bpy.data.objects.new('AutoCamera', cam_auto)
scene.collection.objects.link(ob_auto_camera)
ob_auto_camera.location = (213.883, -101.798, 105.813)
ob_auto_camera.rotation_euler = (1.09748, -7.21219e-08, 0.694738)
scene.camera = ob_auto_camera
light_auto_sun = bpy.data.lights.new('AutoSun', 'SUN')
light_auto_sun.energy = 3.0
light_auto_sun.angle = 0.0523599
ob_auto_sun = bpy.data.objects.new('AutoSun', light_auto_sun)
scene.collection.objects.link(ob_auto_sun)
ob_auto_sun.rotation_euler = (0.872665, 0.174533, 0.523599)
bpy.context.view_layer.update()
